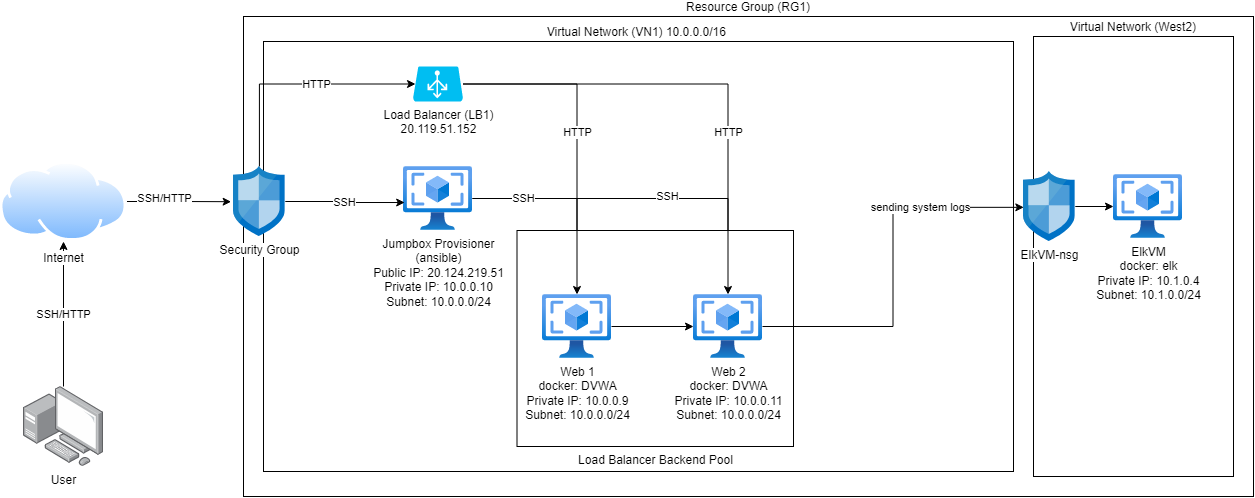

The diagram above was exported from draw.io. Its source (the exported page's mxGraphModel, read from the mxfile embedded in the PNG):
<mxGraphModel dx="1718" dy="935" grid="1" gridSize="10" guides="1" tooltips="1" connect="1" arrows="1" fold="1" page="1" pageScale="1" pageWidth="850" pageHeight="1100" math="0" shadow="0">
  <root>
    <mxCell id="0" />
    <mxCell id="1" parent="0" />
    <mxCell id="8KnACxD886jVkgrHW-WU-3" value="Resource Group (RG1)" style="rounded=0;whiteSpace=wrap;html=1;horizontal=1;align=center;labelPosition=center;verticalLabelPosition=top;verticalAlign=bottom;" parent="1" vertex="1">
      <mxGeometry x="400" y="240" width="1010" height="480" as="geometry" />
    </mxCell>
    <mxCell id="8KnACxD886jVkgrHW-WU-5" value="Virtual Network (VN1) 10.0.0.0/16&amp;nbsp;" style="rounded=0;whiteSpace=wrap;html=1;align=center;labelPosition=center;verticalLabelPosition=top;verticalAlign=bottom;" parent="1" vertex="1">
      <mxGeometry x="420" y="265" width="750" height="430" as="geometry" />
    </mxCell>
    <mxCell id="8KnACxD886jVkgrHW-WU-11" style="edgeStyle=orthogonalEdgeStyle;rounded=0;orthogonalLoop=1;jettySize=auto;html=1;" parent="1" source="rFkClNYUoZN4MMiDE4xW-1" target="rFkClNYUoZN4MMiDE4xW-2" edge="1">
      <mxGeometry relative="1" as="geometry" />
    </mxCell>
    <mxCell id="8KnACxD886jVkgrHW-WU-12" style="edgeStyle=orthogonalEdgeStyle;rounded=0;orthogonalLoop=1;jettySize=auto;html=1;" parent="1" source="rFkClNYUoZN4MMiDE4xW-1" target="rFkClNYUoZN4MMiDE4xW-3" edge="1">
      <mxGeometry relative="1" as="geometry" />
    </mxCell>
    <mxCell id="8KnACxD886jVkgrHW-WU-15" value="SSH" style="edgeLabel;html=1;align=center;verticalAlign=middle;resizable=0;points=[];" parent="8KnACxD886jVkgrHW-WU-12" vertex="1" connectable="0">
      <mxGeometry x="-0.7121" relative="1" as="geometry">
        <mxPoint as="offset" />
      </mxGeometry>
    </mxCell>
    <mxCell id="8KnACxD886jVkgrHW-WU-20" value="SSH" style="edgeLabel;html=1;align=center;verticalAlign=middle;resizable=0;points=[];" parent="8KnACxD886jVkgrHW-WU-12" vertex="1" connectable="0">
      <mxGeometry x="0.1073" y="2" relative="1" as="geometry">
        <mxPoint as="offset" />
      </mxGeometry>
    </mxCell>
    <mxCell id="rFkClNYUoZN4MMiDE4xW-1" value="Jumpbox Provisioner&lt;br&gt;(ansible)&lt;br&gt;Public IP: 20.124.219.51&lt;br&gt;Private IP: 10.0.0.10&lt;br&gt;Subnet: 10.0.0.0/24" style="aspect=fixed;html=1;points=[];align=center;image;fontSize=12;image=img/lib/azure2/compute/VM_Images_Classic.svg;" parent="1" vertex="1">
      <mxGeometry x="560" y="390" width="69" height="64" as="geometry" />
    </mxCell>
    <mxCell id="LKoF2lvOZuxQIXHH6GQm-1" value="Load Balancer Backend Pool" style="rounded=0;whiteSpace=wrap;html=1;labelPosition=center;verticalLabelPosition=bottom;align=center;verticalAlign=top;" parent="1" vertex="1">
      <mxGeometry x="673.5" y="454" width="276.5" height="216" as="geometry" />
    </mxCell>
    <mxCell id="-By1sqq13-08i66kQ7Kh-6" value="" style="edgeStyle=orthogonalEdgeStyle;rounded=0;orthogonalLoop=1;jettySize=auto;html=1;" edge="1" parent="1" source="rFkClNYUoZN4MMiDE4xW-2" target="rFkClNYUoZN4MMiDE4xW-3">
      <mxGeometry relative="1" as="geometry" />
    </mxCell>
    <mxCell id="rFkClNYUoZN4MMiDE4xW-2" value="Web 1&lt;br&gt;docker: DVWA&lt;br&gt;Private IP: 10.0.0.9&lt;br&gt;Subnet: 10.0.0.0/24" style="aspect=fixed;html=1;points=[];align=center;image;fontSize=12;image=img/lib/azure2/compute/VM_Images_Classic.svg;" parent="1" vertex="1">
      <mxGeometry x="699" y="518" width="69" height="64" as="geometry" />
    </mxCell>
    <mxCell id="-By1sqq13-08i66kQ7Kh-7" style="edgeStyle=orthogonalEdgeStyle;rounded=0;orthogonalLoop=1;jettySize=auto;html=1;entryX=0.006;entryY=0.512;entryDx=0;entryDy=0;entryPerimeter=0;" edge="1" parent="1" source="rFkClNYUoZN4MMiDE4xW-3" target="-By1sqq13-08i66kQ7Kh-4">
      <mxGeometry relative="1" as="geometry" />
    </mxCell>
    <mxCell id="-By1sqq13-08i66kQ7Kh-11" value="sending system logs" style="edgeLabel;html=1;align=center;verticalAlign=middle;resizable=0;points=[];" vertex="1" connectable="0" parent="-By1sqq13-08i66kQ7Kh-7">
      <mxGeometry x="0.4526" relative="1" as="geometry">
        <mxPoint as="offset" />
      </mxGeometry>
    </mxCell>
    <mxCell id="rFkClNYUoZN4MMiDE4xW-3" value="Web 2&lt;br&gt;docker: DVWA&lt;br&gt;Private IP: 10.0.0.11&lt;br&gt;Subnet: 10.0.0.0/24" style="aspect=fixed;html=1;points=[];align=center;image;fontSize=12;image=img/lib/azure2/compute/VM_Images_Classic.svg;" parent="1" vertex="1">
      <mxGeometry x="850" y="518" width="69" height="64" as="geometry" />
    </mxCell>
    <mxCell id="8KnACxD886jVkgrHW-WU-10" value="SSH" style="edgeStyle=orthogonalEdgeStyle;rounded=0;orthogonalLoop=1;jettySize=auto;html=1;entryX=0.017;entryY=0.563;entryDx=0;entryDy=0;entryPerimeter=0;" parent="1" source="rFkClNYUoZN4MMiDE4xW-6" target="rFkClNYUoZN4MMiDE4xW-1" edge="1">
      <mxGeometry relative="1" as="geometry" />
    </mxCell>
    <mxCell id="8KnACxD886jVkgrHW-WU-16" style="edgeStyle=orthogonalEdgeStyle;rounded=0;orthogonalLoop=1;jettySize=auto;html=1;entryX=0.05;entryY=0.5;entryDx=0;entryDy=0;entryPerimeter=0;" parent="1" source="rFkClNYUoZN4MMiDE4xW-6" target="rFkClNYUoZN4MMiDE4xW-7" edge="1">
      <mxGeometry relative="1" as="geometry">
        <Array as="points">
          <mxPoint x="416" y="308" />
        </Array>
      </mxGeometry>
    </mxCell>
    <mxCell id="8KnACxD886jVkgrHW-WU-17" value="HTTP" style="edgeLabel;html=1;align=center;verticalAlign=middle;resizable=0;points=[];" parent="8KnACxD886jVkgrHW-WU-16" vertex="1" connectable="0">
      <mxGeometry x="0.165" relative="1" as="geometry">
        <mxPoint as="offset" />
      </mxGeometry>
    </mxCell>
    <mxCell id="rFkClNYUoZN4MMiDE4xW-6" value="Security Group" style="sketch=0;aspect=fixed;html=1;points=[];align=center;image;fontSize=12;image=img/lib/mscae/Network_Security_Groups_Classic.svg;" parent="1" vertex="1">
      <mxGeometry x="390" y="390" width="51.8" height="70" as="geometry" />
    </mxCell>
    <mxCell id="8KnACxD886jVkgrHW-WU-18" style="edgeStyle=orthogonalEdgeStyle;rounded=0;orthogonalLoop=1;jettySize=auto;html=1;" parent="1" source="rFkClNYUoZN4MMiDE4xW-7" target="rFkClNYUoZN4MMiDE4xW-2" edge="1">
      <mxGeometry relative="1" as="geometry" />
    </mxCell>
    <mxCell id="8KnACxD886jVkgrHW-WU-19" value="HTTP" style="edgeLabel;html=1;align=center;verticalAlign=middle;resizable=0;points=[];" parent="8KnACxD886jVkgrHW-WU-18" vertex="1" connectable="0">
      <mxGeometry x="0.002" relative="1" as="geometry">
        <mxPoint as="offset" />
      </mxGeometry>
    </mxCell>
    <mxCell id="8KnACxD886jVkgrHW-WU-21" style="edgeStyle=orthogonalEdgeStyle;rounded=0;orthogonalLoop=1;jettySize=auto;html=1;" parent="1" source="rFkClNYUoZN4MMiDE4xW-7" target="rFkClNYUoZN4MMiDE4xW-3" edge="1">
      <mxGeometry relative="1" as="geometry" />
    </mxCell>
    <mxCell id="8KnACxD886jVkgrHW-WU-22" value="HTTP" style="edgeLabel;html=1;align=center;verticalAlign=middle;resizable=0;points=[];" parent="8KnACxD886jVkgrHW-WU-21" vertex="1" connectable="0">
      <mxGeometry x="0.3169" relative="1" as="geometry">
        <mxPoint as="offset" />
      </mxGeometry>
    </mxCell>
    <mxCell id="rFkClNYUoZN4MMiDE4xW-7" value="Load Balancer (LB1)&lt;br&gt;20.119.51.152" style="verticalLabelPosition=bottom;html=1;verticalAlign=top;align=center;strokeColor=none;fillColor=#00BEF2;shape=mxgraph.azure.azure_load_balancer;" parent="1" vertex="1">
      <mxGeometry x="569.5" y="290" width="50" height="35" as="geometry" />
    </mxCell>
    <mxCell id="8KnACxD886jVkgrHW-WU-8" value="SSH/HTTP" style="edgeStyle=orthogonalEdgeStyle;rounded=0;orthogonalLoop=1;jettySize=auto;html=1;entryX=0.5;entryY=1;entryDx=0;entryDy=0;" parent="1" source="8KnACxD886jVkgrHW-WU-6" target="8KnACxD886jVkgrHW-WU-7" edge="1">
      <mxGeometry relative="1" as="geometry" />
    </mxCell>
    <mxCell id="8KnACxD886jVkgrHW-WU-6" value="User" style="points=[];aspect=fixed;html=1;align=center;shadow=0;dashed=0;image;image=img/lib/allied_telesis/computer_and_terminals/Personal_Computer_with_Server.svg;" parent="1" vertex="1">
      <mxGeometry x="180" y="610" width="80" height="80" as="geometry" />
    </mxCell>
    <mxCell id="8KnACxD886jVkgrHW-WU-9" style="edgeStyle=orthogonalEdgeStyle;rounded=0;orthogonalLoop=1;jettySize=auto;html=1;entryX=-0.046;entryY=0.503;entryDx=0;entryDy=0;entryPerimeter=0;" parent="1" source="8KnACxD886jVkgrHW-WU-7" target="rFkClNYUoZN4MMiDE4xW-6" edge="1">
      <mxGeometry relative="1" as="geometry" />
    </mxCell>
    <mxCell id="8KnACxD886jVkgrHW-WU-13" value="SSH/HTTP" style="edgeLabel;html=1;align=center;verticalAlign=middle;resizable=0;points=[];" parent="8KnACxD886jVkgrHW-WU-9" vertex="1" connectable="0">
      <mxGeometry x="-0.3075" y="3" relative="1" as="geometry">
        <mxPoint x="1" as="offset" />
      </mxGeometry>
    </mxCell>
    <mxCell id="8KnACxD886jVkgrHW-WU-7" value="Internet" style="aspect=fixed;perimeter=ellipsePerimeter;html=1;align=center;shadow=0;dashed=0;spacingTop=3;image;image=img/lib/active_directory/internet_cloud.svg;" parent="1" vertex="1">
      <mxGeometry x="156.51" y="385" width="126.98" height="80" as="geometry" />
    </mxCell>
    <mxCell id="-By1sqq13-08i66kQ7Kh-2" value="Virtual Network (West2)" style="rounded=0;whiteSpace=wrap;html=1;labelPosition=center;verticalLabelPosition=top;align=center;verticalAlign=bottom;" vertex="1" parent="1">
      <mxGeometry x="1190" y="260" width="200" height="440" as="geometry" />
    </mxCell>
    <mxCell id="-By1sqq13-08i66kQ7Kh-3" value="ElkVM&lt;br&gt;docker: elk&lt;br&gt;Private IP: 10.1.0.4&lt;br&gt;Subnet: 10.1.0.0/24" style="aspect=fixed;html=1;points=[];align=center;image;fontSize=12;image=img/lib/azure2/compute/VM_Images_Classic.svg;" vertex="1" parent="1">
      <mxGeometry x="1270" y="398" width="69" height="64" as="geometry" />
    </mxCell>
    <mxCell id="-By1sqq13-08i66kQ7Kh-8" value="" style="edgeStyle=orthogonalEdgeStyle;rounded=0;orthogonalLoop=1;jettySize=auto;html=1;" edge="1" parent="1" source="-By1sqq13-08i66kQ7Kh-4" target="-By1sqq13-08i66kQ7Kh-3">
      <mxGeometry relative="1" as="geometry" />
    </mxCell>
    <mxCell id="-By1sqq13-08i66kQ7Kh-4" value="ElkVM-nsg" style="sketch=0;aspect=fixed;html=1;points=[];align=center;image;fontSize=12;image=img/lib/mscae/Network_Security_Groups_Classic.svg;" vertex="1" parent="1">
      <mxGeometry x="1180" y="395" width="51.8" height="70" as="geometry" />
    </mxCell>
  </root>
</mxGraphModel>